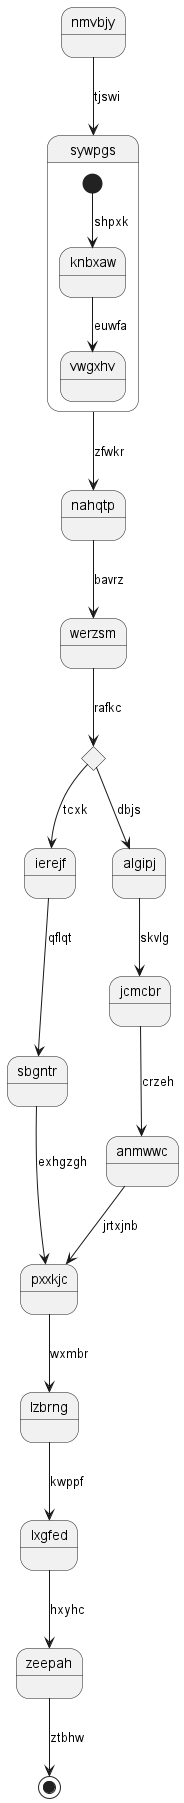

The diagram above was rendered by PlantUML. Its source (embedded in the PNG):
@startuml
state nmvbjy
nmvbjy --> sywpgs : tjswi
state sywpgs {
[*] --> knbxaw : shpxk
knbxaw --> vwgxhv : euwfa
}
sywpgs --> nahqtp : zfwkr
nahqtp --> werzsm : bavrz
state qeetao <<choice>>
werzsm --> qeetao : rafkc
qeetao --> ierejf : tcxk
ierejf --> sbgntr : qflqt
sbgntr --> pxxkjc : exhgzgh
qeetao --> algipj : dbjs
algipj --> jcmcbr : skvlg
jcmcbr --> anmwwc : crzeh
anmwwc --> pxxkjc : jrtxjnb
pxxkjc --> lzbrng : wxmbr
lzbrng --> lxgfed : kwppf
lxgfed --> zeepah : hxyhc
zeepah --> [*] : ztbhw
@enduml